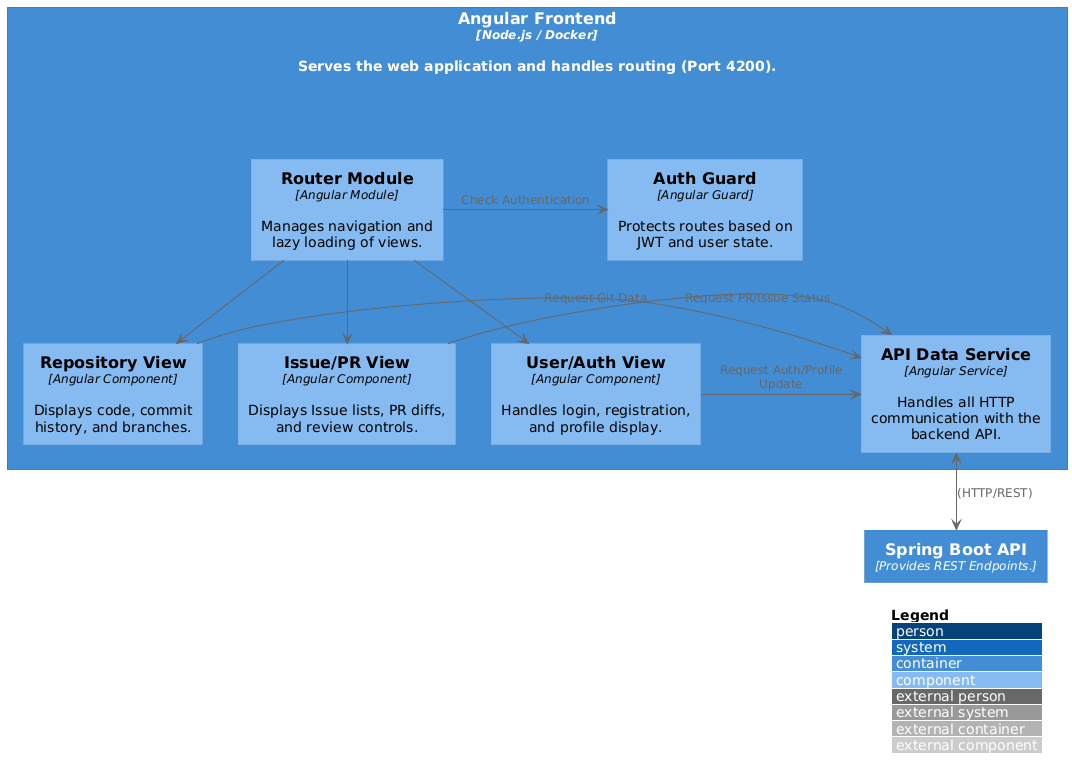

The diagram above was rendered by PlantUML. Its source (embedded in the PNG):
@startuml
!includeurl https://raw.githubusercontent.com/plantuml-stdlib/C4-PlantUML/master/C4_Component.puml

LAYOUT_WITH_LEGEND()

Container(frontend, "Angular Frontend", "Node.js / Docker", "Serves the web application and handles routing (Port 4200).") {
    Component(router, "Router Module", "Angular Module", "Manages navigation and lazy loading of views.")
    
    Component(repo_view, "Repository View", "Angular Component", "Displays code, commit history, and branches.")
    Component(issue_view, "Issue/PR View", "Angular Component", "Displays Issue lists, PR diffs, and review controls.")
    Component(user_view, "User/Auth View", "Angular Component", "Handles login, registration, and profile display.")
    
    Component(api_service, "API Data Service", "Angular Service", "Handles all HTTP communication with the backend API.")
    Component(auth_guard, "Auth Guard", "Angular Guard", "Protects routes based on JWT and user state.")
}

' Relații Interne
router --> repo_view
router --> issue_view
router --> user_view
repo_view -> api_service : Request Git Data
issue_view -> api_service : Request PR/Issue Status
user_view -> api_service : Request Auth/Profile Update
router -> auth_guard : Check Authentication

' Relații Externe
Container(backend, "Spring Boot API", "Provides REST Endpoints.")

api_service <--> backend : (HTTP/REST)
@enduml